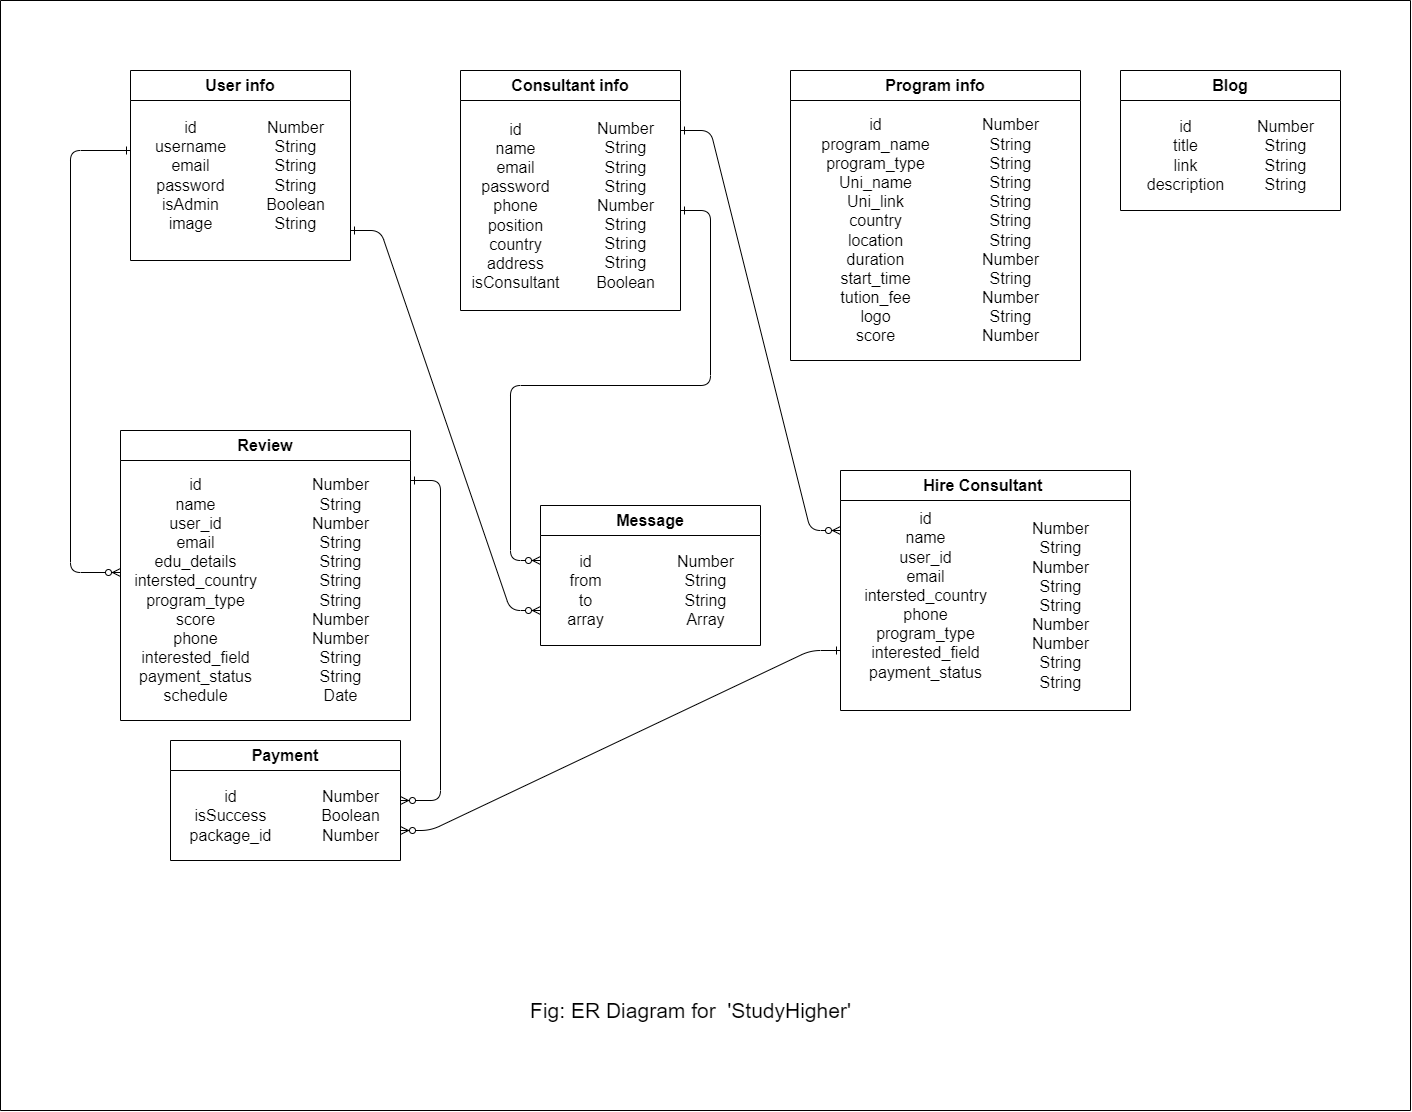

The diagram above was exported from draw.io. Its source (the exported page's mxGraphModel, read from the mxfile embedded in the PNG):
<mxGraphModel dx="2410" dy="1875" grid="1" gridSize="10" guides="1" tooltips="1" connect="1" arrows="1" fold="1" page="1" pageScale="1" pageWidth="850" pageHeight="1100" math="0" shadow="0" extFonts="Permanent Marker^https://fonts.googleapis.com/css?family=Permanent+Marker">
  <root>
    <mxCell id="0" />
    <mxCell id="1" parent="0" />
    <mxCell id="C-vyLk0tnHw3VtMMgP7b-12" value="" style="edgeStyle=entityRelationEdgeStyle;endArrow=ERzeroToMany;startArrow=ERone;endFill=1;startFill=0;entryX=1;entryY=0.5;entryDx=0;entryDy=0;" parent="1" target="j5HYNv6a-fGrOOfJZlic-47" edge="1">
      <mxGeometry width="100" height="100" relative="1" as="geometry">
        <mxPoint x="-30" y="150" as="sourcePoint" />
        <mxPoint x="320" y="530" as="targetPoint" />
      </mxGeometry>
    </mxCell>
    <mxCell id="j5HYNv6a-fGrOOfJZlic-18" value="&lt;font style=&quot;font-size: 16px;&quot;&gt;User info&lt;/font&gt;" style="swimlane;whiteSpace=wrap;html=1;startSize=30;" vertex="1" parent="1">
      <mxGeometry x="-310" y="-260" width="220" height="190" as="geometry" />
    </mxCell>
    <mxCell id="j5HYNv6a-fGrOOfJZlic-21" value="&lt;font style=&quot;font-size: 16px;&quot;&gt;id&lt;br&gt;username&lt;br&gt;email&lt;br&gt;password&lt;br&gt;isAdmin&lt;br&gt;image&lt;br&gt;&lt;/font&gt;" style="text;html=1;align=center;verticalAlign=middle;resizable=0;points=[];autosize=1;strokeColor=none;fillColor=none;" vertex="1" parent="j5HYNv6a-fGrOOfJZlic-18">
      <mxGeometry x="15" y="40" width="90" height="130" as="geometry" />
    </mxCell>
    <mxCell id="j5HYNv6a-fGrOOfJZlic-23" value="&lt;font style=&quot;font-size: 16px;&quot;&gt;Number&lt;br style=&quot;border-color: var(--border-color);&quot;&gt;String&lt;br style=&quot;border-color: var(--border-color);&quot;&gt;String&lt;br style=&quot;border-color: var(--border-color);&quot;&gt;String&lt;br style=&quot;border-color: var(--border-color);&quot;&gt;Boolean&lt;br style=&quot;border-color: var(--border-color);&quot;&gt;String&lt;br&gt;&lt;/font&gt;" style="text;html=1;align=center;verticalAlign=middle;resizable=0;points=[];autosize=1;strokeColor=none;fillColor=none;" vertex="1" parent="j5HYNv6a-fGrOOfJZlic-18">
      <mxGeometry x="125" y="40" width="80" height="130" as="geometry" />
    </mxCell>
    <mxCell id="C-vyLk0tnHw3VtMMgP7b-1" value="" style="edgeStyle=elbowEdgeStyle;endArrow=ERzeroToMany;startArrow=ERone;endFill=1;startFill=0;" parent="j5HYNv6a-fGrOOfJZlic-18" edge="1">
      <mxGeometry width="100" height="100" relative="1" as="geometry">
        <mxPoint y="80" as="sourcePoint" />
        <mxPoint x="-10" y="502" as="targetPoint" />
        <Array as="points">
          <mxPoint x="-60" y="290" />
        </Array>
      </mxGeometry>
    </mxCell>
    <mxCell id="j5HYNv6a-fGrOOfJZlic-26" value="&lt;font style=&quot;font-size: 16px;&quot;&gt;Consultant info&lt;/font&gt;" style="swimlane;whiteSpace=wrap;html=1;startSize=30;" vertex="1" parent="1">
      <mxGeometry x="20" y="-260" width="220" height="240" as="geometry" />
    </mxCell>
    <mxCell id="j5HYNv6a-fGrOOfJZlic-27" value="&lt;font style=&quot;font-size: 16px;&quot;&gt;id&lt;br&gt;name&lt;br&gt;email&lt;br&gt;password&lt;br&gt;phone&lt;br&gt;position&lt;br&gt;country&lt;br&gt;address&lt;br&gt;isConsultant&lt;br&gt;&lt;br&gt;&lt;/font&gt;" style="text;html=1;align=center;verticalAlign=middle;resizable=0;points=[];autosize=1;strokeColor=none;fillColor=none;" vertex="1" parent="j5HYNv6a-fGrOOfJZlic-26">
      <mxGeometry y="40" width="110" height="210" as="geometry" />
    </mxCell>
    <mxCell id="j5HYNv6a-fGrOOfJZlic-28" value="&lt;font style=&quot;font-size: 16px;&quot;&gt;Number&lt;br style=&quot;border-color: var(--border-color);&quot;&gt;String&lt;br style=&quot;border-color: var(--border-color);&quot;&gt;String&lt;br style=&quot;border-color: var(--border-color);&quot;&gt;String&lt;br style=&quot;border-color: var(--border-color);&quot;&gt;Number&lt;br style=&quot;border-color: var(--border-color);&quot;&gt;String&lt;br style=&quot;border-color: var(--border-color);&quot;&gt;String&lt;br&gt;String&lt;br&gt;Boolean&lt;br&gt;&lt;/font&gt;" style="text;html=1;align=center;verticalAlign=middle;resizable=0;points=[];autosize=1;strokeColor=none;fillColor=none;" vertex="1" parent="j5HYNv6a-fGrOOfJZlic-26">
      <mxGeometry x="125" y="40" width="80" height="190" as="geometry" />
    </mxCell>
    <mxCell id="j5HYNv6a-fGrOOfJZlic-30" value="&lt;span style=&quot;font-size: 16px;&quot;&gt;Message&lt;/span&gt;" style="swimlane;whiteSpace=wrap;html=1;startSize=30;" vertex="1" parent="1">
      <mxGeometry x="100" y="175" width="220" height="140" as="geometry" />
    </mxCell>
    <mxCell id="j5HYNv6a-fGrOOfJZlic-31" value="&lt;font style=&quot;font-size: 16px;&quot;&gt;id&lt;br&gt;from&lt;br&gt;to&lt;br&gt;array&lt;br&gt;&lt;/font&gt;" style="text;html=1;align=center;verticalAlign=middle;resizable=0;points=[];autosize=1;strokeColor=none;fillColor=none;" vertex="1" parent="j5HYNv6a-fGrOOfJZlic-30">
      <mxGeometry x="15" y="40" width="60" height="90" as="geometry" />
    </mxCell>
    <mxCell id="j5HYNv6a-fGrOOfJZlic-32" value="&lt;font style=&quot;font-size: 16px;&quot;&gt;Number&lt;br style=&quot;border-color: var(--border-color);&quot;&gt;String&lt;br style=&quot;border-color: var(--border-color);&quot;&gt;String&lt;br style=&quot;border-color: var(--border-color);&quot;&gt;Array&lt;br&gt;&lt;/font&gt;" style="text;html=1;align=center;verticalAlign=middle;resizable=0;points=[];autosize=1;strokeColor=none;fillColor=none;" vertex="1" parent="j5HYNv6a-fGrOOfJZlic-30">
      <mxGeometry x="125" y="40" width="80" height="90" as="geometry" />
    </mxCell>
    <mxCell id="j5HYNv6a-fGrOOfJZlic-34" value="&lt;span style=&quot;font-size: 16px;&quot;&gt;Review&lt;/span&gt;" style="swimlane;whiteSpace=wrap;html=1;startSize=30;" vertex="1" parent="1">
      <mxGeometry x="-320" y="100" width="290" height="290" as="geometry" />
    </mxCell>
    <mxCell id="j5HYNv6a-fGrOOfJZlic-35" value="&lt;font style=&quot;font-size: 16px;&quot;&gt;id&lt;br&gt;name&lt;br&gt;user_id&lt;br&gt;email&lt;br&gt;edu_details&lt;br&gt;intersted_country&lt;br&gt;program_type&lt;br&gt;score&lt;br&gt;phone&lt;br&gt;interested_field&lt;br&gt;payment_status&lt;br&gt;schedule&lt;br&gt;&lt;/font&gt;" style="text;html=1;align=center;verticalAlign=middle;resizable=0;points=[];autosize=1;strokeColor=none;fillColor=none;rotation=0;" vertex="1" parent="j5HYNv6a-fGrOOfJZlic-34">
      <mxGeometry y="40" width="150" height="240" as="geometry" />
    </mxCell>
    <mxCell id="j5HYNv6a-fGrOOfJZlic-36" value="&lt;font style=&quot;font-size: 16px;&quot;&gt;Number&lt;br style=&quot;border-color: var(--border-color);&quot;&gt;String&lt;br style=&quot;border-color: var(--border-color);&quot;&gt;Number&lt;br style=&quot;border-color: var(--border-color);&quot;&gt;String&lt;br style=&quot;border-color: var(--border-color);&quot;&gt;String&lt;br style=&quot;border-color: var(--border-color);&quot;&gt;String&lt;br&gt;String&lt;br&gt;Number&lt;br&gt;Number&lt;br&gt;String&lt;br&gt;String&lt;br&gt;Date&lt;br&gt;&lt;/font&gt;" style="text;html=1;align=center;verticalAlign=middle;resizable=0;points=[];autosize=1;strokeColor=none;fillColor=none;" vertex="1" parent="j5HYNv6a-fGrOOfJZlic-34">
      <mxGeometry x="180" y="40" width="80" height="240" as="geometry" />
    </mxCell>
    <mxCell id="j5HYNv6a-fGrOOfJZlic-38" value="&lt;span style=&quot;font-size: 16px;&quot;&gt;Hire Consultant&amp;nbsp;&lt;/span&gt;" style="swimlane;whiteSpace=wrap;html=1;startSize=30;" vertex="1" parent="1">
      <mxGeometry x="400" y="140" width="290" height="240" as="geometry" />
    </mxCell>
    <mxCell id="j5HYNv6a-fGrOOfJZlic-39" value="&lt;font style=&quot;font-size: 16px;&quot;&gt;id&lt;br&gt;name&lt;br&gt;user_id&lt;br&gt;email&lt;br&gt;intersted_country&lt;br&gt;phone&lt;br&gt;program_type&lt;br&gt;interested_field&lt;br&gt;payment_status&lt;br&gt;&lt;/font&gt;" style="text;html=1;align=center;verticalAlign=middle;resizable=0;points=[];autosize=1;strokeColor=none;fillColor=none;rotation=0;" vertex="1" parent="j5HYNv6a-fGrOOfJZlic-38">
      <mxGeometry x="10" y="30" width="150" height="190" as="geometry" />
    </mxCell>
    <mxCell id="j5HYNv6a-fGrOOfJZlic-40" value="&lt;font style=&quot;font-size: 16px;&quot;&gt;Number&lt;br style=&quot;border-color: var(--border-color);&quot;&gt;String&lt;br style=&quot;border-color: var(--border-color);&quot;&gt;Number&lt;br style=&quot;border-color: var(--border-color);&quot;&gt;String&lt;br style=&quot;border-color: var(--border-color);&quot;&gt;String&lt;br&gt;Number&lt;br&gt;Number&lt;br&gt;String&lt;br&gt;String&lt;br&gt;&lt;/font&gt;" style="text;html=1;align=center;verticalAlign=middle;resizable=0;points=[];autosize=1;strokeColor=none;fillColor=none;" vertex="1" parent="j5HYNv6a-fGrOOfJZlic-38">
      <mxGeometry x="180" y="40" width="80" height="190" as="geometry" />
    </mxCell>
    <mxCell id="j5HYNv6a-fGrOOfJZlic-41" value="&lt;span style=&quot;font-size: 16px;&quot;&gt;Program info&lt;/span&gt;" style="swimlane;whiteSpace=wrap;html=1;startSize=30;" vertex="1" parent="1">
      <mxGeometry x="350" y="-260" width="290" height="290" as="geometry" />
    </mxCell>
    <mxCell id="j5HYNv6a-fGrOOfJZlic-42" value="&lt;font style=&quot;font-size: 16px;&quot;&gt;id&lt;br&gt;program_name&lt;br&gt;program_type&lt;br&gt;Uni_name&lt;br&gt;Uni_link&lt;br&gt;country&lt;br&gt;location&lt;br&gt;duration &lt;br&gt;start_time&lt;br&gt;tution_fee&lt;br&gt;logo&lt;br&gt;score&lt;br&gt;&lt;/font&gt;" style="text;html=1;align=center;verticalAlign=middle;resizable=0;points=[];autosize=1;strokeColor=none;fillColor=none;rotation=0;" vertex="1" parent="j5HYNv6a-fGrOOfJZlic-41">
      <mxGeometry x="20" y="40" width="130" height="240" as="geometry" />
    </mxCell>
    <mxCell id="j5HYNv6a-fGrOOfJZlic-43" value="&lt;font style=&quot;font-size: 16px;&quot;&gt;Number&lt;br style=&quot;border-color: var(--border-color);&quot;&gt;String&lt;br style=&quot;border-color: var(--border-color);&quot;&gt;String&lt;br style=&quot;border-color: var(--border-color);&quot;&gt;String&lt;br style=&quot;border-color: var(--border-color);&quot;&gt;String&lt;br style=&quot;border-color: var(--border-color);&quot;&gt;String&lt;br&gt;String&lt;br&gt;Number&lt;br&gt;String&lt;br&gt;Number&lt;br&gt;String&lt;br&gt;Number&lt;br&gt;&lt;/font&gt;" style="text;html=1;align=center;verticalAlign=middle;resizable=0;points=[];autosize=1;strokeColor=none;fillColor=none;" vertex="1" parent="j5HYNv6a-fGrOOfJZlic-41">
      <mxGeometry x="180" y="40" width="80" height="240" as="geometry" />
    </mxCell>
    <mxCell id="j5HYNv6a-fGrOOfJZlic-44" value="&lt;span style=&quot;font-size: 16px;&quot;&gt;Blog&lt;/span&gt;" style="swimlane;whiteSpace=wrap;html=1;startSize=30;" vertex="1" parent="1">
      <mxGeometry x="680" y="-260" width="220" height="140" as="geometry" />
    </mxCell>
    <mxCell id="j5HYNv6a-fGrOOfJZlic-45" value="&lt;font style=&quot;font-size: 16px;&quot;&gt;id&lt;br&gt;title&lt;br&gt;link&lt;br&gt;description&lt;br&gt;&lt;/font&gt;" style="text;html=1;align=center;verticalAlign=middle;resizable=0;points=[];autosize=1;strokeColor=none;fillColor=none;" vertex="1" parent="j5HYNv6a-fGrOOfJZlic-44">
      <mxGeometry x="15" y="40" width="100" height="90" as="geometry" />
    </mxCell>
    <mxCell id="j5HYNv6a-fGrOOfJZlic-46" value="&lt;font style=&quot;font-size: 16px;&quot;&gt;Number&lt;br style=&quot;border-color: var(--border-color);&quot;&gt;String&lt;br style=&quot;border-color: var(--border-color);&quot;&gt;String&lt;br style=&quot;border-color: var(--border-color);&quot;&gt;String&lt;br&gt;&lt;/font&gt;" style="text;html=1;align=center;verticalAlign=middle;resizable=0;points=[];autosize=1;strokeColor=none;fillColor=none;" vertex="1" parent="j5HYNv6a-fGrOOfJZlic-44">
      <mxGeometry x="125" y="40" width="80" height="90" as="geometry" />
    </mxCell>
    <mxCell id="j5HYNv6a-fGrOOfJZlic-47" value="&lt;span style=&quot;font-size: 16px;&quot;&gt;Payment&lt;/span&gt;" style="swimlane;whiteSpace=wrap;html=1;startSize=30;" vertex="1" parent="1">
      <mxGeometry x="-270" y="410" width="230" height="120" as="geometry" />
    </mxCell>
    <mxCell id="j5HYNv6a-fGrOOfJZlic-48" value="&lt;font style=&quot;font-size: 16px;&quot;&gt;id&lt;br&gt;isSuccess&lt;br&gt;package_id&lt;br&gt;&lt;br&gt;&lt;/font&gt;" style="text;html=1;align=center;verticalAlign=middle;resizable=0;points=[];autosize=1;strokeColor=none;fillColor=none;rotation=0;" vertex="1" parent="j5HYNv6a-fGrOOfJZlic-47">
      <mxGeometry x="5" y="40" width="110" height="90" as="geometry" />
    </mxCell>
    <mxCell id="j5HYNv6a-fGrOOfJZlic-49" value="&lt;font style=&quot;font-size: 16px;&quot;&gt;Number&lt;br style=&quot;border-color: var(--border-color);&quot;&gt;Boolean&lt;br style=&quot;border-color: var(--border-color);&quot;&gt;Number&lt;br style=&quot;border-color: var(--border-color);&quot;&gt;&lt;br&gt;&lt;/font&gt;" style="text;html=1;align=center;verticalAlign=middle;resizable=0;points=[];autosize=1;strokeColor=none;fillColor=none;" vertex="1" parent="j5HYNv6a-fGrOOfJZlic-47">
      <mxGeometry x="140" y="40" width="80" height="90" as="geometry" />
    </mxCell>
    <mxCell id="j5HYNv6a-fGrOOfJZlic-53" value="" style="edgeStyle=entityRelationEdgeStyle;endArrow=ERzeroToMany;startArrow=ERone;endFill=1;startFill=0;entryX=0;entryY=0.25;entryDx=0;entryDy=0;" edge="1" parent="1" target="j5HYNv6a-fGrOOfJZlic-38">
      <mxGeometry width="100" height="100" relative="1" as="geometry">
        <mxPoint x="240" y="-200" as="sourcePoint" />
        <mxPoint x="260" y="210" as="targetPoint" />
      </mxGeometry>
    </mxCell>
    <mxCell id="j5HYNv6a-fGrOOfJZlic-54" value="" style="edgeStyle=entityRelationEdgeStyle;endArrow=ERzeroToMany;startArrow=ERone;endFill=1;startFill=0;" edge="1" parent="1">
      <mxGeometry width="100" height="100" relative="1" as="geometry">
        <mxPoint x="240" y="-120" as="sourcePoint" />
        <mxPoint x="100" y="230" as="targetPoint" />
      </mxGeometry>
    </mxCell>
    <mxCell id="j5HYNv6a-fGrOOfJZlic-55" value="" style="edgeStyle=entityRelationEdgeStyle;endArrow=ERzeroToMany;startArrow=ERone;endFill=1;startFill=0;entryX=0;entryY=0.75;entryDx=0;entryDy=0;" edge="1" parent="1" target="j5HYNv6a-fGrOOfJZlic-30">
      <mxGeometry width="100" height="100" relative="1" as="geometry">
        <mxPoint x="-90" y="-100" as="sourcePoint" />
        <mxPoint x="320" y="280" as="targetPoint" />
      </mxGeometry>
    </mxCell>
    <mxCell id="j5HYNv6a-fGrOOfJZlic-56" value="" style="edgeStyle=entityRelationEdgeStyle;endArrow=ERzeroToMany;startArrow=ERone;endFill=1;startFill=0;entryX=1;entryY=0.75;entryDx=0;entryDy=0;exitX=0;exitY=0.75;exitDx=0;exitDy=0;" edge="1" parent="1" source="j5HYNv6a-fGrOOfJZlic-38" target="j5HYNv6a-fGrOOfJZlic-47">
      <mxGeometry width="100" height="100" relative="1" as="geometry">
        <mxPoint x="250" y="-190" as="sourcePoint" />
        <mxPoint x="400" y="170" as="targetPoint" />
      </mxGeometry>
    </mxCell>
    <mxCell id="j5HYNv6a-fGrOOfJZlic-59" value="" style="swimlane;startSize=0;fontSize=21;" vertex="1" parent="1">
      <mxGeometry x="-440" y="-330" width="1410" height="1110" as="geometry" />
    </mxCell>
    <mxCell id="j5HYNv6a-fGrOOfJZlic-57" value="&lt;font style=&quot;font-size: 21px;&quot;&gt;Fig: ER Diagram for&amp;nbsp; 'StudyHigher'&lt;/font&gt;" style="text;html=1;align=center;verticalAlign=middle;resizable=0;points=[];autosize=1;strokeColor=none;fillColor=none;fontSize=16;" vertex="1" parent="j5HYNv6a-fGrOOfJZlic-59">
      <mxGeometry x="520" y="990" width="340" height="40" as="geometry" />
    </mxCell>
  </root>
</mxGraphModel>